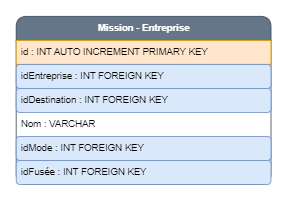

The diagram above was exported from draw.io. Its source (the exported page's mxGraphModel, read from the mxfile embedded in the PNG):
<mxGraphModel dx="2462" dy="838" grid="1" gridSize="10" guides="1" tooltips="1" connect="1" arrows="1" fold="1" page="1" pageScale="1" pageWidth="827" pageHeight="1169" math="0" shadow="0">
  <root>
    <mxCell id="0" />
    <mxCell id="1" parent="0" />
    <mxCell id="kci73aszqO6yCpw3oAI3-1" value="&lt;b&gt;Mission - Entreprise&lt;/b&gt;" style="swimlane;fontStyle=0;childLayout=stackLayout;horizontal=1;startSize=30;horizontalStack=0;resizeParent=1;resizeParentMax=0;resizeLast=0;collapsible=1;marginBottom=0;whiteSpace=wrap;html=1;rounded=1;fillColor=#647687;fontColor=#ffffff;strokeColor=#314354;" vertex="1" parent="1">
      <mxGeometry x="-114.25" y="670" width="318.5" height="210" as="geometry" />
    </mxCell>
    <mxCell id="kci73aszqO6yCpw3oAI3-2" value="id : INT AUTO INCREMENT PRIMARY KEY" style="text;strokeColor=#d79b00;fillColor=#ffe6cc;align=left;verticalAlign=middle;spacingLeft=4;spacingRight=4;overflow=hidden;points=[[0,0.5],[1,0.5]];portConstraint=eastwest;rotatable=0;whiteSpace=wrap;html=1;" vertex="1" parent="kci73aszqO6yCpw3oAI3-1">
      <mxGeometry y="30" width="318.5" height="30" as="geometry" />
    </mxCell>
    <mxCell id="kci73aszqO6yCpw3oAI3-3" value="idEntreprise : INT FOREIGN KEY" style="text;strokeColor=#6c8ebf;fillColor=#dae8fc;align=left;verticalAlign=middle;spacingLeft=4;spacingRight=4;overflow=hidden;points=[[0,0.5],[1,0.5]];portConstraint=eastwest;rotatable=0;whiteSpace=wrap;html=1;rounded=1;" vertex="1" parent="kci73aszqO6yCpw3oAI3-1">
      <mxGeometry y="60" width="318.5" height="30" as="geometry" />
    </mxCell>
    <mxCell id="kci73aszqO6yCpw3oAI3-4" value="idDestination : INT FOREIGN KEY" style="text;strokeColor=#6c8ebf;fillColor=#dae8fc;align=left;verticalAlign=middle;spacingLeft=4;spacingRight=4;overflow=hidden;points=[[0,0.5],[1,0.5]];portConstraint=eastwest;rotatable=0;whiteSpace=wrap;html=1;rounded=1;" vertex="1" parent="kci73aszqO6yCpw3oAI3-1">
      <mxGeometry y="90" width="318.5" height="30" as="geometry" />
    </mxCell>
    <mxCell id="kci73aszqO6yCpw3oAI3-5" value="Nom : VARCHAR" style="text;strokeColor=none;fillColor=none;align=left;verticalAlign=middle;spacingLeft=4;spacingRight=4;overflow=hidden;points=[[0,0.5],[1,0.5]];portConstraint=eastwest;rotatable=0;whiteSpace=wrap;html=1;" vertex="1" parent="kci73aszqO6yCpw3oAI3-1">
      <mxGeometry y="120" width="318.5" height="30" as="geometry" />
    </mxCell>
    <mxCell id="kci73aszqO6yCpw3oAI3-6" value="idMode : INT FOREIGN KEY" style="text;strokeColor=#6c8ebf;fillColor=#dae8fc;align=left;verticalAlign=middle;spacingLeft=4;spacingRight=4;overflow=hidden;points=[[0,0.5],[1,0.5]];portConstraint=eastwest;rotatable=0;whiteSpace=wrap;html=1;rounded=1;" vertex="1" parent="kci73aszqO6yCpw3oAI3-1">
      <mxGeometry y="150" width="318.5" height="30" as="geometry" />
    </mxCell>
    <mxCell id="kci73aszqO6yCpw3oAI3-7" value="idFusée : INT FOREIGN KEY" style="text;strokeColor=#6c8ebf;fillColor=#dae8fc;align=left;verticalAlign=middle;spacingLeft=4;spacingRight=4;overflow=hidden;points=[[0,0.5],[1,0.5]];portConstraint=eastwest;rotatable=0;whiteSpace=wrap;html=1;rounded=1;" vertex="1" parent="kci73aszqO6yCpw3oAI3-1">
      <mxGeometry y="180" width="318.5" height="30" as="geometry" />
    </mxCell>
  </root>
</mxGraphModel>